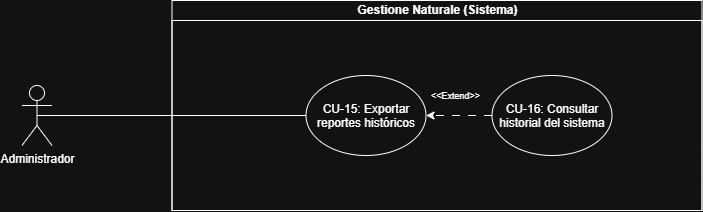

The diagram above was exported from draw.io. Its source (the exported page's mxGraphModel, read from the mxfile embedded in the PNG):
<mxGraphModel dx="1373" dy="835" grid="1" gridSize="10" guides="1" tooltips="1" connect="1" arrows="1" fold="1" page="1" pageScale="1" pageWidth="827" pageHeight="1169" math="0" shadow="0">
  <root>
    <mxCell id="X-DPW0fo7J7mN-Y6xP-z-0" />
    <mxCell id="X-DPW0fo7J7mN-Y6xP-z-1" parent="X-DPW0fo7J7mN-Y6xP-z-0" />
    <mxCell id="X-DPW0fo7J7mN-Y6xP-z-2" parent="X-DPW0fo7J7mN-Y6xP-z-1" style="swimlane;childLayout=stackLayout;resizeParent=1;resizeParentMax=0;horizontal=1;startSize=20;horizontalStack=0;html=1;" value="Gestione Naturale (Sistema)" vertex="1">
      <mxGeometry height="210" width="530" x="360" y="140" as="geometry" />
    </mxCell>
    <mxCell id="X-DPW0fo7J7mN-Y6xP-z-3" parent="X-DPW0fo7J7mN-Y6xP-z-2" style="swimlane;startSize=0;horizontal=0;html=1;" value="" vertex="1">
      <mxGeometry height="190" width="530" y="20" as="geometry" />
    </mxCell>
    <mxCell id="X-DPW0fo7J7mN-Y6xP-z-36" parent="X-DPW0fo7J7mN-Y6xP-z-3" style="ellipse;whiteSpace=wrap;html=1;shapeInside=1;" value="CU-15: Exportar reportes históricos" vertex="1">
      <mxGeometry height="80" width="120" x="134" y="55" as="geometry" />
    </mxCell>
    <mxCell id="X-DPW0fo7J7mN-Y6xP-z-37" parent="X-DPW0fo7J7mN-Y6xP-z-3" style="ellipse;whiteSpace=wrap;html=1;shapeInside=1;" value="CU-16: Consultar historial del sistema" vertex="1">
      <mxGeometry height="80" width="120" x="320" y="55" as="geometry" />
    </mxCell>
    <mxCell id="X-DPW0fo7J7mN-Y6xP-z-38" connectable="0" parent="X-DPW0fo7J7mN-Y6xP-z-3" style="edgeLabel;html=1;align=center;verticalAlign=middle;resizable=0;points=[];fontSize=9;" value="&amp;lt;&amp;lt;Extend&amp;gt;&amp;gt;" vertex="1">
      <mxGeometry x="287" y="75" as="geometry">
        <mxPoint x="-4" as="offset" />
      </mxGeometry>
    </mxCell>
    <mxCell id="X-DPW0fo7J7mN-Y6xP-z-39" edge="1" parent="X-DPW0fo7J7mN-Y6xP-z-3" source="X-DPW0fo7J7mN-Y6xP-z-37" style="edgeStyle=orthogonalEdgeStyle;rounded=0;orthogonalLoop=1;jettySize=auto;html=1;endArrow=classic;endFill=1;dashed=1;dashPattern=8 8;exitX=0;exitY=0.5;exitDx=0;exitDy=0;entryX=1;entryY=0.5;entryDx=0;entryDy=0;" target="X-DPW0fo7J7mN-Y6xP-z-36" value="">
      <mxGeometry relative="1" as="geometry">
        <Array as="points">
          <mxPoint x="320" y="95" />
        </Array>
        <mxPoint x="315" y="95" as="sourcePoint" />
        <mxPoint x="259" y="95" as="targetPoint" />
      </mxGeometry>
    </mxCell>
    <mxCell id="X-DPW0fo7J7mN-Y6xP-z-11" parent="X-DPW0fo7J7mN-Y6xP-z-3" style="shape=umlActor;verticalLabelPosition=bottom;verticalAlign=top;html=1;outlineConnect=0;" value="Administrador" vertex="1">
      <mxGeometry height="60" width="30" x="-150" y="65" as="geometry" />
    </mxCell>
    <mxCell id="X-DPW0fo7J7mN-Y6xP-z-10" edge="1" parent="X-DPW0fo7J7mN-Y6xP-z-3" source="X-DPW0fo7J7mN-Y6xP-z-11" style="rounded=0;orthogonalLoop=1;jettySize=auto;html=1;exitX=0.5;exitY=0.5;exitDx=0;exitDy=0;exitPerimeter=0;entryX=0;entryY=0.5;entryDx=0;entryDy=0;endArrow=none;endFill=0;" target="X-DPW0fo7J7mN-Y6xP-z-36">
      <mxGeometry relative="1" as="geometry" />
    </mxCell>
  </root>
</mxGraphModel>